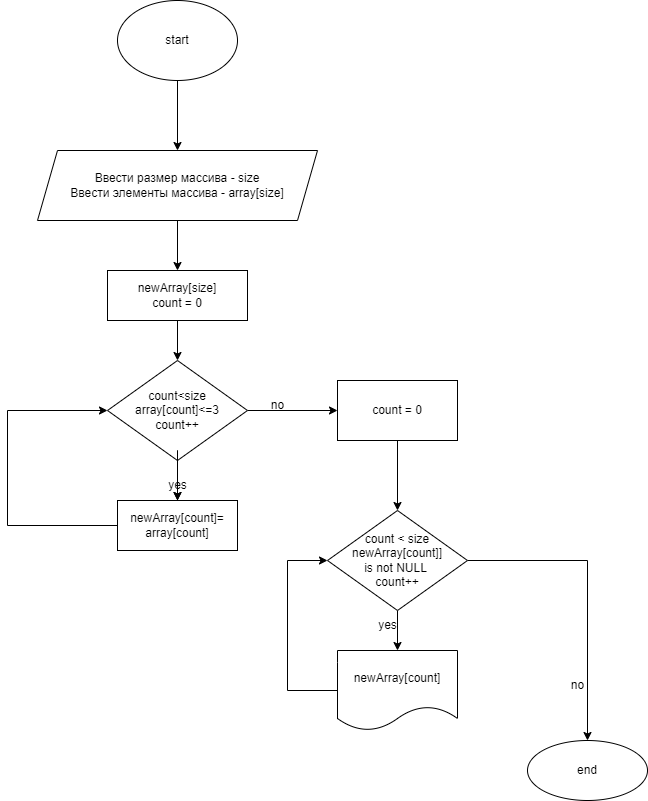

The diagram above was exported from draw.io. Its source (the exported page's mxGraphModel, read from the mxfile embedded in the PNG):
<mxGraphModel dx="895" dy="614" grid="1" gridSize="10" guides="1" tooltips="1" connect="1" arrows="1" fold="1" page="1" pageScale="1" pageWidth="850" pageHeight="1100" math="0" shadow="0">
  <root>
    <mxCell id="0" />
    <mxCell id="1" parent="0" />
    <mxCell id="xSF0KDI0F86hP4-O_3JI-5" value="" style="edgeStyle=orthogonalEdgeStyle;rounded=0;orthogonalLoop=1;jettySize=auto;html=1;" edge="1" parent="1" source="xSF0KDI0F86hP4-O_3JI-1" target="xSF0KDI0F86hP4-O_3JI-4">
      <mxGeometry relative="1" as="geometry" />
    </mxCell>
    <mxCell id="xSF0KDI0F86hP4-O_3JI-1" value="start" style="ellipse;whiteSpace=wrap;html=1;" vertex="1" parent="1">
      <mxGeometry x="350" y="10" width="120" height="80" as="geometry" />
    </mxCell>
    <mxCell id="xSF0KDI0F86hP4-O_3JI-7" value="" style="edgeStyle=orthogonalEdgeStyle;rounded=0;orthogonalLoop=1;jettySize=auto;html=1;" edge="1" parent="1" source="xSF0KDI0F86hP4-O_3JI-4" target="xSF0KDI0F86hP4-O_3JI-6">
      <mxGeometry relative="1" as="geometry" />
    </mxCell>
    <mxCell id="xSF0KDI0F86hP4-O_3JI-4" value="Ввести размер массива - size&lt;br&gt;Ввести элементы массива - array[size]" style="shape=parallelogram;perimeter=parallelogramPerimeter;whiteSpace=wrap;html=1;fixedSize=1;" vertex="1" parent="1">
      <mxGeometry x="270" y="160" width="280" height="70" as="geometry" />
    </mxCell>
    <mxCell id="xSF0KDI0F86hP4-O_3JI-11" value="" style="edgeStyle=orthogonalEdgeStyle;rounded=0;orthogonalLoop=1;jettySize=auto;html=1;" edge="1" parent="1" source="xSF0KDI0F86hP4-O_3JI-6" target="xSF0KDI0F86hP4-O_3JI-10">
      <mxGeometry relative="1" as="geometry" />
    </mxCell>
    <mxCell id="xSF0KDI0F86hP4-O_3JI-6" value="newArray[size]&lt;br&gt;count = 0" style="whiteSpace=wrap;html=1;" vertex="1" parent="1">
      <mxGeometry x="340" y="280" width="140" height="50" as="geometry" />
    </mxCell>
    <mxCell id="xSF0KDI0F86hP4-O_3JI-13" value="" style="edgeStyle=orthogonalEdgeStyle;rounded=0;orthogonalLoop=1;jettySize=auto;html=1;" edge="1" parent="1" source="xSF0KDI0F86hP4-O_3JI-10" target="xSF0KDI0F86hP4-O_3JI-12">
      <mxGeometry relative="1" as="geometry" />
    </mxCell>
    <mxCell id="xSF0KDI0F86hP4-O_3JI-16" value="" style="edgeStyle=orthogonalEdgeStyle;rounded=0;orthogonalLoop=1;jettySize=auto;html=1;startArrow=none;" edge="1" parent="1" source="xSF0KDI0F86hP4-O_3JI-27" target="xSF0KDI0F86hP4-O_3JI-12">
      <mxGeometry relative="1" as="geometry" />
    </mxCell>
    <mxCell id="xSF0KDI0F86hP4-O_3JI-20" value="" style="edgeStyle=orthogonalEdgeStyle;rounded=0;orthogonalLoop=1;jettySize=auto;html=1;" edge="1" parent="1" source="xSF0KDI0F86hP4-O_3JI-10" target="xSF0KDI0F86hP4-O_3JI-19">
      <mxGeometry relative="1" as="geometry" />
    </mxCell>
    <mxCell id="xSF0KDI0F86hP4-O_3JI-10" value="count&amp;lt;size&lt;br&gt;array[count]&amp;lt;=3&lt;br&gt;count++" style="rhombus;whiteSpace=wrap;html=1;" vertex="1" parent="1">
      <mxGeometry x="340" y="370" width="140" height="100" as="geometry" />
    </mxCell>
    <mxCell id="xSF0KDI0F86hP4-O_3JI-14" style="edgeStyle=orthogonalEdgeStyle;rounded=0;orthogonalLoop=1;jettySize=auto;html=1;entryX=0;entryY=0.5;entryDx=0;entryDy=0;" edge="1" parent="1" source="xSF0KDI0F86hP4-O_3JI-12" target="xSF0KDI0F86hP4-O_3JI-10">
      <mxGeometry relative="1" as="geometry">
        <mxPoint x="280" y="420" as="targetPoint" />
        <Array as="points">
          <mxPoint x="240" y="535" />
          <mxPoint x="240" y="420" />
        </Array>
      </mxGeometry>
    </mxCell>
    <mxCell id="xSF0KDI0F86hP4-O_3JI-12" value="newArray[count]=&lt;br&gt;array[count]" style="whiteSpace=wrap;html=1;" vertex="1" parent="1">
      <mxGeometry x="350" y="510" width="120" height="50" as="geometry" />
    </mxCell>
    <mxCell id="xSF0KDI0F86hP4-O_3JI-18" value="yes" style="text;html=1;align=center;verticalAlign=middle;resizable=0;points=[];autosize=1;strokeColor=none;fillColor=none;" vertex="1" parent="1">
      <mxGeometry x="600" y="620" width="40" height="30" as="geometry" />
    </mxCell>
    <mxCell id="xSF0KDI0F86hP4-O_3JI-23" value="" style="edgeStyle=orthogonalEdgeStyle;rounded=0;orthogonalLoop=1;jettySize=auto;html=1;" edge="1" parent="1" source="xSF0KDI0F86hP4-O_3JI-19" target="xSF0KDI0F86hP4-O_3JI-22">
      <mxGeometry relative="1" as="geometry" />
    </mxCell>
    <mxCell id="xSF0KDI0F86hP4-O_3JI-19" value="count = 0" style="whiteSpace=wrap;html=1;" vertex="1" parent="1">
      <mxGeometry x="570" y="390" width="120" height="60" as="geometry" />
    </mxCell>
    <mxCell id="xSF0KDI0F86hP4-O_3JI-21" value="no" style="text;html=1;align=center;verticalAlign=middle;resizable=0;points=[];autosize=1;strokeColor=none;fillColor=none;" vertex="1" parent="1">
      <mxGeometry x="490" y="400" width="40" height="30" as="geometry" />
    </mxCell>
    <mxCell id="xSF0KDI0F86hP4-O_3JI-25" value="" style="edgeStyle=orthogonalEdgeStyle;rounded=0;orthogonalLoop=1;jettySize=auto;html=1;" edge="1" parent="1" source="xSF0KDI0F86hP4-O_3JI-22" target="xSF0KDI0F86hP4-O_3JI-24">
      <mxGeometry relative="1" as="geometry" />
    </mxCell>
    <mxCell id="xSF0KDI0F86hP4-O_3JI-30" value="" style="edgeStyle=orthogonalEdgeStyle;rounded=0;orthogonalLoop=1;jettySize=auto;html=1;" edge="1" parent="1" source="xSF0KDI0F86hP4-O_3JI-22" target="xSF0KDI0F86hP4-O_3JI-29">
      <mxGeometry relative="1" as="geometry" />
    </mxCell>
    <mxCell id="xSF0KDI0F86hP4-O_3JI-22" value="count &amp;lt; size&lt;br&gt;newArray[count]]&lt;br&gt;is not NULL&amp;nbsp;&lt;br&gt;count++" style="rhombus;whiteSpace=wrap;html=1;" vertex="1" parent="1">
      <mxGeometry x="560" y="520" width="140" height="100" as="geometry" />
    </mxCell>
    <mxCell id="xSF0KDI0F86hP4-O_3JI-26" style="edgeStyle=orthogonalEdgeStyle;rounded=0;orthogonalLoop=1;jettySize=auto;html=1;exitX=0;exitY=0.5;exitDx=0;exitDy=0;entryX=0;entryY=0.5;entryDx=0;entryDy=0;" edge="1" parent="1" source="xSF0KDI0F86hP4-O_3JI-24" target="xSF0KDI0F86hP4-O_3JI-22">
      <mxGeometry relative="1" as="geometry">
        <Array as="points">
          <mxPoint x="520" y="700" />
          <mxPoint x="520" y="570" />
        </Array>
      </mxGeometry>
    </mxCell>
    <mxCell id="xSF0KDI0F86hP4-O_3JI-24" value="newArray[count]" style="shape=document;whiteSpace=wrap;html=1;boundedLbl=1;" vertex="1" parent="1">
      <mxGeometry x="570" y="660" width="120" height="80" as="geometry" />
    </mxCell>
    <mxCell id="xSF0KDI0F86hP4-O_3JI-27" value="yes" style="text;html=1;align=center;verticalAlign=middle;resizable=0;points=[];autosize=1;strokeColor=none;fillColor=none;" vertex="1" parent="1">
      <mxGeometry x="390" y="480" width="40" height="30" as="geometry" />
    </mxCell>
    <mxCell id="xSF0KDI0F86hP4-O_3JI-28" value="" style="edgeStyle=orthogonalEdgeStyle;rounded=0;orthogonalLoop=1;jettySize=auto;html=1;endArrow=none;" edge="1" parent="1" source="xSF0KDI0F86hP4-O_3JI-10" target="xSF0KDI0F86hP4-O_3JI-27">
      <mxGeometry relative="1" as="geometry">
        <mxPoint x="410" y="470" as="sourcePoint" />
        <mxPoint x="410" y="510" as="targetPoint" />
      </mxGeometry>
    </mxCell>
    <mxCell id="xSF0KDI0F86hP4-O_3JI-29" value="end" style="ellipse;whiteSpace=wrap;html=1;" vertex="1" parent="1">
      <mxGeometry x="760" y="750" width="120" height="60" as="geometry" />
    </mxCell>
    <mxCell id="xSF0KDI0F86hP4-O_3JI-31" value="no" style="text;html=1;align=center;verticalAlign=middle;resizable=0;points=[];autosize=1;strokeColor=none;fillColor=none;" vertex="1" parent="1">
      <mxGeometry x="790" y="680" width="40" height="30" as="geometry" />
    </mxCell>
  </root>
</mxGraphModel>